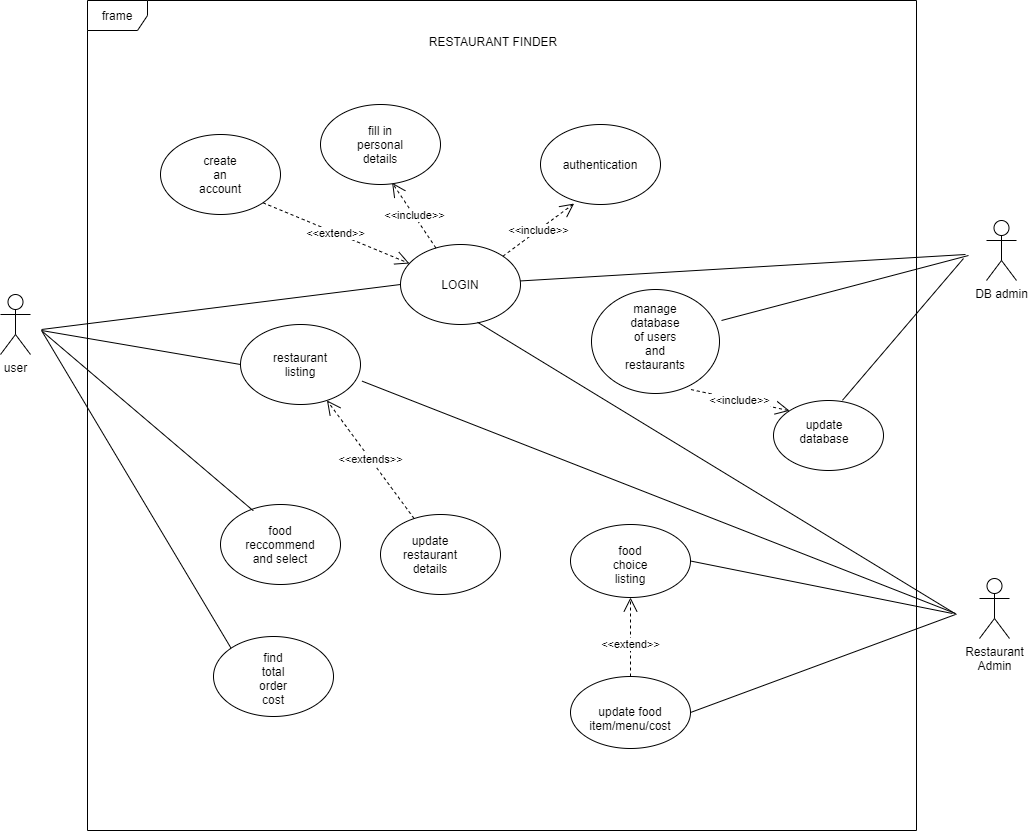

The diagram above was exported from draw.io. Its source (the exported page's mxGraphModel, read from the mxfile embedded in the PNG):
<mxGraphModel dx="1438" dy="980" grid="0" gridSize="10" guides="1" tooltips="1" connect="1" arrows="1" fold="1" page="0" pageScale="1" pageWidth="850" pageHeight="1100" math="0" shadow="0">
  <root>
    <mxCell id="0" />
    <mxCell id="1" parent="0" />
    <mxCell id="3-5_nBRwn8-BKs127ADo-1" value="user" style="shape=umlActor;verticalLabelPosition=bottom;verticalAlign=top;html=1;outlineConnect=0;" parent="1" vertex="1">
      <mxGeometry x="-70" y="230" width="30" height="60" as="geometry" />
    </mxCell>
    <mxCell id="3-5_nBRwn8-BKs127ADo-2" value="DB admin" style="shape=umlActor;verticalLabelPosition=bottom;verticalAlign=top;html=1;outlineConnect=0;" parent="1" vertex="1">
      <mxGeometry x="916" y="156" width="30" height="60" as="geometry" />
    </mxCell>
    <mxCell id="3-5_nBRwn8-BKs127ADo-5" value="Restaurant&lt;br&gt;Admin" style="shape=umlActor;verticalLabelPosition=bottom;verticalAlign=top;html=1;outlineConnect=0;" parent="1" vertex="1">
      <mxGeometry x="909" y="514" width="30" height="60" as="geometry" />
    </mxCell>
    <mxCell id="3-5_nBRwn8-BKs127ADo-7" value="RESTAURANT FINDER" style="text;html=1;strokeColor=none;fillColor=none;align=center;verticalAlign=middle;whiteSpace=wrap;rounded=0;" parent="1" vertex="1">
      <mxGeometry x="323" y="-33" width="200" height="20" as="geometry" />
    </mxCell>
    <mxCell id="3-5_nBRwn8-BKs127ADo-8" value="" style="ellipse;whiteSpace=wrap;html=1;" parent="1" vertex="1">
      <mxGeometry x="90" y="70" width="120" height="80" as="geometry" />
    </mxCell>
    <mxCell id="3-5_nBRwn8-BKs127ADo-9" value="" style="ellipse;whiteSpace=wrap;html=1;" parent="1" vertex="1">
      <mxGeometry x="500" y="460" width="120" height="73" as="geometry" />
    </mxCell>
    <mxCell id="3-5_nBRwn8-BKs127ADo-10" value="" style="ellipse;whiteSpace=wrap;html=1;" parent="1" vertex="1">
      <mxGeometry x="470" y="60" width="120" height="80" as="geometry" />
    </mxCell>
    <mxCell id="3-5_nBRwn8-BKs127ADo-11" value="" style="ellipse;whiteSpace=wrap;html=1;" parent="1" vertex="1">
      <mxGeometry x="170" y="260" width="120" height="80" as="geometry" />
    </mxCell>
    <mxCell id="3-5_nBRwn8-BKs127ADo-12" value="" style="ellipse;whiteSpace=wrap;html=1;" parent="1" vertex="1">
      <mxGeometry x="521" y="225" width="128" height="104" as="geometry" />
    </mxCell>
    <mxCell id="3-5_nBRwn8-BKs127ADo-14" value="" style="ellipse;whiteSpace=wrap;html=1;" parent="1" vertex="1">
      <mxGeometry x="500" y="612" width="120" height="72" as="geometry" />
    </mxCell>
    <mxCell id="3-5_nBRwn8-BKs127ADo-15" value="" style="ellipse;whiteSpace=wrap;html=1;" parent="1" vertex="1">
      <mxGeometry x="330" y="180" width="120" height="80" as="geometry" />
    </mxCell>
    <mxCell id="3-5_nBRwn8-BKs127ADo-16" value="" style="ellipse;whiteSpace=wrap;html=1;" parent="1" vertex="1">
      <mxGeometry x="310" y="450" width="120" height="80" as="geometry" />
    </mxCell>
    <mxCell id="3-5_nBRwn8-BKs127ADo-17" value="" style="ellipse;whiteSpace=wrap;html=1;" parent="1" vertex="1">
      <mxGeometry x="150" y="440" width="120" height="80" as="geometry" />
    </mxCell>
    <mxCell id="3-5_nBRwn8-BKs127ADo-18" value="create an account" style="text;html=1;strokeColor=none;fillColor=none;align=center;verticalAlign=middle;whiteSpace=wrap;rounded=0;" parent="1" vertex="1">
      <mxGeometry x="130" y="100" width="40" height="20" as="geometry" />
    </mxCell>
    <mxCell id="3-5_nBRwn8-BKs127ADo-19" value="authentication" style="text;html=1;strokeColor=none;fillColor=none;align=center;verticalAlign=middle;whiteSpace=wrap;rounded=0;" parent="1" vertex="1">
      <mxGeometry x="510" y="90" width="40" height="20" as="geometry" />
    </mxCell>
    <mxCell id="3-5_nBRwn8-BKs127ADo-20" value="LOGIN" style="text;html=1;strokeColor=none;fillColor=none;align=center;verticalAlign=middle;whiteSpace=wrap;rounded=0;" parent="1" vertex="1">
      <mxGeometry x="370" y="210" width="40" height="20" as="geometry" />
    </mxCell>
    <mxCell id="3-5_nBRwn8-BKs127ADo-23" value="food choice listing" style="text;html=1;strokeColor=none;fillColor=none;align=center;verticalAlign=middle;whiteSpace=wrap;rounded=0;" parent="1" vertex="1">
      <mxGeometry x="540" y="490" width="40" height="20" as="geometry" />
    </mxCell>
    <mxCell id="3-5_nBRwn8-BKs127ADo-25" value="update food item/menu/cost" style="text;html=1;strokeColor=none;fillColor=none;align=center;verticalAlign=middle;whiteSpace=wrap;rounded=0;" parent="1" vertex="1">
      <mxGeometry x="540" y="634" width="40" height="40" as="geometry" />
    </mxCell>
    <mxCell id="3-5_nBRwn8-BKs127ADo-36" value="" style="endArrow=none;html=1;entryX=0;entryY=0.5;entryDx=0;entryDy=0;" parent="1" target="3-5_nBRwn8-BKs127ADo-15" edge="1">
      <mxGeometry width="50" height="50" relative="1" as="geometry">
        <mxPoint x="-29" y="265" as="sourcePoint" />
        <mxPoint x="370" y="240" as="targetPoint" />
      </mxGeometry>
    </mxCell>
    <mxCell id="3-5_nBRwn8-BKs127ADo-37" value="" style="endArrow=none;html=1;" parent="1" source="3-5_nBRwn8-BKs127ADo-15" edge="1">
      <mxGeometry width="50" height="50" relative="1" as="geometry">
        <mxPoint x="400" y="290" as="sourcePoint" />
        <mxPoint x="895" y="190" as="targetPoint" />
      </mxGeometry>
    </mxCell>
    <mxCell id="3-5_nBRwn8-BKs127ADo-58" value="&amp;lt;&amp;lt;extend&amp;gt;&amp;gt;" style="endArrow=open;endSize=12;dashed=1;html=1;exitX=1;exitY=1;exitDx=0;exitDy=0;" parent="1" source="3-5_nBRwn8-BKs127ADo-8" target="3-5_nBRwn8-BKs127ADo-15" edge="1">
      <mxGeometry width="160" relative="1" as="geometry">
        <mxPoint x="140" y="170" as="sourcePoint" />
        <mxPoint x="300" y="170" as="targetPoint" />
      </mxGeometry>
    </mxCell>
    <mxCell id="3-5_nBRwn8-BKs127ADo-60" value="&amp;lt;&amp;lt;include&amp;gt;&amp;gt;" style="endArrow=open;endSize=12;dashed=1;html=1;exitX=1;exitY=0;exitDx=0;exitDy=0;entryX=0.28;entryY=0.988;entryDx=0;entryDy=0;entryPerimeter=0;" parent="1" source="3-5_nBRwn8-BKs127ADo-15" target="3-5_nBRwn8-BKs127ADo-10" edge="1">
      <mxGeometry width="160" relative="1" as="geometry">
        <mxPoint x="340" y="230" as="sourcePoint" />
        <mxPoint x="500" y="230" as="targetPoint" />
      </mxGeometry>
    </mxCell>
    <mxCell id="3-5_nBRwn8-BKs127ADo-61" value="&amp;lt;&amp;lt;include&amp;gt;&amp;gt;" style="endArrow=open;endSize=12;dashed=1;html=1;entryX=0.742;entryY=0.978;entryDx=0;entryDy=0;entryPerimeter=0;" parent="1" source="3-5_nBRwn8-BKs127ADo-15" edge="1">
      <mxGeometry width="160" relative="1" as="geometry">
        <mxPoint x="340" y="230" as="sourcePoint" />
        <mxPoint x="321.6199999999999" y="118.24000000000001" as="targetPoint" />
      </mxGeometry>
    </mxCell>
    <mxCell id="3-5_nBRwn8-BKs127ADo-63" value="" style="ellipse;whiteSpace=wrap;html=1;" parent="1" vertex="1">
      <mxGeometry x="250" y="40" width="120" height="80" as="geometry" />
    </mxCell>
    <mxCell id="3-5_nBRwn8-BKs127ADo-64" value="fill in personal details" style="text;html=1;strokeColor=none;fillColor=none;align=center;verticalAlign=middle;whiteSpace=wrap;rounded=0;" parent="1" vertex="1">
      <mxGeometry x="290" y="70" width="40" height="20" as="geometry" />
    </mxCell>
    <mxCell id="3-5_nBRwn8-BKs127ADo-65" value="" style="endArrow=none;html=1;" parent="1" edge="1">
      <mxGeometry width="50" height="50" relative="1" as="geometry">
        <mxPoint x="898" y="191" as="sourcePoint" />
        <mxPoint x="651" y="256" as="targetPoint" />
      </mxGeometry>
    </mxCell>
    <mxCell id="3-5_nBRwn8-BKs127ADo-66" value="manage database of users and restaurants" style="text;html=1;strokeColor=none;fillColor=none;align=center;verticalAlign=middle;whiteSpace=wrap;rounded=0;" parent="1" vertex="1">
      <mxGeometry x="555" y="262" width="60" height="20" as="geometry" />
    </mxCell>
    <mxCell id="3-5_nBRwn8-BKs127ADo-67" value="" style="ellipse;whiteSpace=wrap;html=1;" parent="1" vertex="1">
      <mxGeometry x="703" y="336" width="110" height="70" as="geometry" />
    </mxCell>
    <mxCell id="3-5_nBRwn8-BKs127ADo-68" value="update database" style="text;html=1;strokeColor=none;fillColor=none;align=center;verticalAlign=middle;whiteSpace=wrap;rounded=0;" parent="1" vertex="1">
      <mxGeometry x="734" y="357" width="40" height="20" as="geometry" />
    </mxCell>
    <mxCell id="3-5_nBRwn8-BKs127ADo-70" value="" style="endArrow=none;html=1;exitX=0.627;exitY=-0.003;exitDx=0;exitDy=0;exitPerimeter=0;" parent="1" source="3-5_nBRwn8-BKs127ADo-67" edge="1">
      <mxGeometry width="50" height="50" relative="1" as="geometry">
        <mxPoint x="710" y="270" as="sourcePoint" />
        <mxPoint x="893" y="194" as="targetPoint" />
      </mxGeometry>
    </mxCell>
    <mxCell id="3-5_nBRwn8-BKs127ADo-71" value="restaurant listing" style="text;html=1;strokeColor=none;fillColor=none;align=center;verticalAlign=middle;whiteSpace=wrap;rounded=0;" parent="1" vertex="1">
      <mxGeometry x="210" y="290" width="40" height="20" as="geometry" />
    </mxCell>
    <mxCell id="3-5_nBRwn8-BKs127ADo-72" value="" style="endArrow=none;html=1;entryX=0;entryY=0.5;entryDx=0;entryDy=0;" parent="1" target="3-5_nBRwn8-BKs127ADo-11" edge="1">
      <mxGeometry width="50" height="50" relative="1" as="geometry">
        <mxPoint x="-29" y="266" as="sourcePoint" />
        <mxPoint x="450" y="320" as="targetPoint" />
      </mxGeometry>
    </mxCell>
    <mxCell id="3-5_nBRwn8-BKs127ADo-73" value="" style="endArrow=none;html=1;exitX=1.013;exitY=0.708;exitDx=0;exitDy=0;exitPerimeter=0;" parent="1" source="3-5_nBRwn8-BKs127ADo-11" edge="1">
      <mxGeometry width="50" height="50" relative="1" as="geometry">
        <mxPoint x="400" y="370" as="sourcePoint" />
        <mxPoint x="885" y="549" as="targetPoint" />
      </mxGeometry>
    </mxCell>
    <mxCell id="3-5_nBRwn8-BKs127ADo-74" value="food reccommend&lt;br&gt;and select" style="text;html=1;strokeColor=none;fillColor=none;align=center;verticalAlign=middle;whiteSpace=wrap;rounded=0;" parent="1" vertex="1">
      <mxGeometry x="190" y="470" width="40" height="20" as="geometry" />
    </mxCell>
    <mxCell id="3-5_nBRwn8-BKs127ADo-75" value="" style="endArrow=none;html=1;exitX=0.273;exitY=0.078;exitDx=0;exitDy=0;exitPerimeter=0;" parent="1" source="3-5_nBRwn8-BKs127ADo-17" edge="1">
      <mxGeometry width="50" height="50" relative="1" as="geometry">
        <mxPoint x="400" y="350" as="sourcePoint" />
        <mxPoint x="-28" y="267" as="targetPoint" />
      </mxGeometry>
    </mxCell>
    <mxCell id="3-5_nBRwn8-BKs127ADo-76" value="update restaurant details" style="text;html=1;strokeColor=none;fillColor=none;align=center;verticalAlign=middle;whiteSpace=wrap;rounded=0;" parent="1" vertex="1">
      <mxGeometry x="340" y="480" width="40" height="20" as="geometry" />
    </mxCell>
    <mxCell id="3-5_nBRwn8-BKs127ADo-77" value="" style="endArrow=none;html=1;exitX=1;exitY=0.5;exitDx=0;exitDy=0;" parent="1" source="3-5_nBRwn8-BKs127ADo-9" edge="1">
      <mxGeometry width="50" height="50" relative="1" as="geometry">
        <mxPoint x="400" y="310" as="sourcePoint" />
        <mxPoint x="882" y="549" as="targetPoint" />
      </mxGeometry>
    </mxCell>
    <mxCell id="3-5_nBRwn8-BKs127ADo-78" value="" style="endArrow=none;html=1;exitX=1;exitY=0.5;exitDx=0;exitDy=0;" parent="1" source="3-5_nBRwn8-BKs127ADo-14" edge="1">
      <mxGeometry width="50" height="50" relative="1" as="geometry">
        <mxPoint x="400" y="310" as="sourcePoint" />
        <mxPoint x="885" y="550" as="targetPoint" />
      </mxGeometry>
    </mxCell>
    <mxCell id="3-5_nBRwn8-BKs127ADo-79" value="&amp;lt;&amp;lt;extends&amp;gt;&amp;gt;" style="endArrow=open;endSize=12;dashed=1;html=1;" parent="1" source="3-5_nBRwn8-BKs127ADo-16" target="3-5_nBRwn8-BKs127ADo-11" edge="1">
      <mxGeometry width="160" relative="1" as="geometry">
        <mxPoint x="340" y="280" as="sourcePoint" />
        <mxPoint x="500" y="280" as="targetPoint" />
      </mxGeometry>
    </mxCell>
    <mxCell id="3-5_nBRwn8-BKs127ADo-80" value="&amp;lt;&amp;lt;extend&amp;gt;&amp;gt;" style="endArrow=open;endSize=12;dashed=1;html=1;exitX=0.5;exitY=0;exitDx=0;exitDy=0;entryX=0.5;entryY=1;entryDx=0;entryDy=0;" parent="1" source="3-5_nBRwn8-BKs127ADo-14" target="3-5_nBRwn8-BKs127ADo-9" edge="1">
      <mxGeometry x="-0.2" width="160" relative="1" as="geometry">
        <mxPoint x="560" y="530" as="sourcePoint" />
        <mxPoint x="560" y="551" as="targetPoint" />
        <mxPoint as="offset" />
      </mxGeometry>
    </mxCell>
    <mxCell id="3-5_nBRwn8-BKs127ADo-84" value="" style="endArrow=none;html=1;entryX=0.642;entryY=0.972;entryDx=0;entryDy=0;entryPerimeter=0;" parent="1" target="3-5_nBRwn8-BKs127ADo-15" edge="1">
      <mxGeometry width="50" height="50" relative="1" as="geometry">
        <mxPoint x="886" y="550" as="sourcePoint" />
        <mxPoint x="453" y="321" as="targetPoint" />
      </mxGeometry>
    </mxCell>
    <mxCell id="3-5_nBRwn8-BKs127ADo-85" value="&amp;lt;&amp;lt;include&amp;gt;&amp;gt;" style="endArrow=open;endSize=12;dashed=1;html=1;entryX=0;entryY=0;entryDx=0;entryDy=0;exitX=0.777;exitY=0.962;exitDx=0;exitDy=0;exitPerimeter=0;" parent="1" source="3-5_nBRwn8-BKs127ADo-12" target="3-5_nBRwn8-BKs127ADo-67" edge="1">
      <mxGeometry width="160" relative="1" as="geometry">
        <mxPoint x="348" y="347" as="sourcePoint" />
        <mxPoint x="508" y="347" as="targetPoint" />
      </mxGeometry>
    </mxCell>
    <mxCell id="3-5_nBRwn8-BKs127ADo-88" value="" style="ellipse;whiteSpace=wrap;html=1;" parent="1" vertex="1">
      <mxGeometry x="143" y="572" width="120" height="80" as="geometry" />
    </mxCell>
    <mxCell id="3-5_nBRwn8-BKs127ADo-89" value="find total order cost" style="text;html=1;strokeColor=none;fillColor=none;align=center;verticalAlign=middle;whiteSpace=wrap;rounded=0;" parent="1" vertex="1">
      <mxGeometry x="183" y="604" width="40" height="20" as="geometry" />
    </mxCell>
    <mxCell id="3-5_nBRwn8-BKs127ADo-90" value="" style="endArrow=none;html=1;exitX=0;exitY=0;exitDx=0;exitDy=0;" parent="1" source="3-5_nBRwn8-BKs127ADo-88" edge="1">
      <mxGeometry width="50" height="50" relative="1" as="geometry">
        <mxPoint x="403" y="530" as="sourcePoint" />
        <mxPoint x="-29" y="266" as="targetPoint" />
      </mxGeometry>
    </mxCell>
    <mxCell id="8BPiGKXb9Xh-yOanbNwK-2" value="frame" style="shape=umlFrame;whiteSpace=wrap;html=1;" vertex="1" parent="1">
      <mxGeometry x="17" y="-64" width="829" height="830" as="geometry" />
    </mxCell>
  </root>
</mxGraphModel>